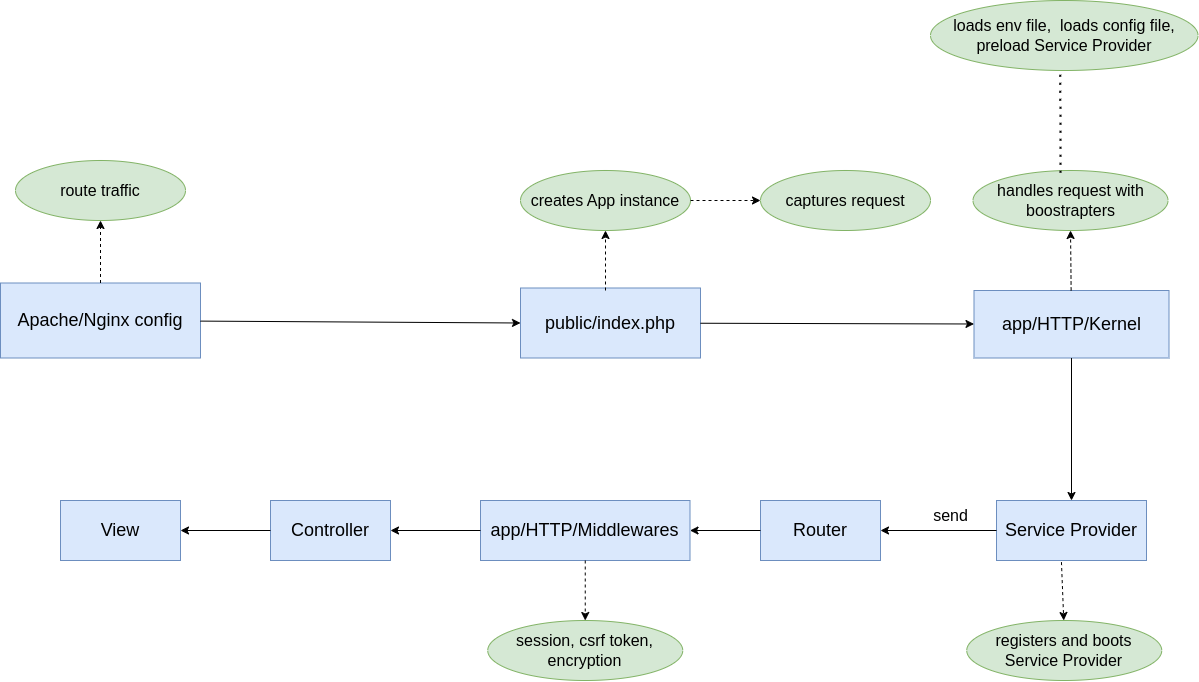

The diagram above was exported from draw.io. Its source (the exported page's mxGraphModel, read from the mxfile embedded in the PNG):
<mxGraphModel dx="2350" dy="1933" grid="1" gridSize="10" guides="1" tooltips="1" connect="1" arrows="1" fold="1" page="1" pageScale="1" pageWidth="850" pageHeight="1100" math="0" shadow="0">
  <root>
    <mxCell id="0" />
    <mxCell id="1" parent="0" />
    <mxCell id="YN7FYjBsSWvyhbgNwVwG-1" value="public/index.php" style="rounded=0;whiteSpace=wrap;html=1;fontSize=18;fillColor=#dae8fc;strokeColor=#6c8ebf;" vertex="1" parent="1">
      <mxGeometry x="260" y="227.5" width="180" height="70" as="geometry" />
    </mxCell>
    <mxCell id="YN7FYjBsSWvyhbgNwVwG-2" value="&lt;p style=&quot;font-size: 18px;&quot;&gt;Apache/Nginx config&lt;/p&gt;" style="rounded=0;whiteSpace=wrap;html=1;fillColor=#dae8fc;strokeColor=#6c8ebf;" vertex="1" parent="1">
      <mxGeometry x="-260" y="222.5" width="200" height="75" as="geometry" />
    </mxCell>
    <mxCell id="YN7FYjBsSWvyhbgNwVwG-7" value="route traffic" style="ellipse;whiteSpace=wrap;html=1;fontSize=16;fillColor=#d5e8d4;strokeColor=#82b366;" vertex="1" parent="1">
      <mxGeometry x="-245" y="100" width="170" height="60" as="geometry" />
    </mxCell>
    <mxCell id="YN7FYjBsSWvyhbgNwVwG-8" value="" style="endArrow=classic;html=1;rounded=0;dashed=1;" edge="1" parent="1" source="YN7FYjBsSWvyhbgNwVwG-2" target="YN7FYjBsSWvyhbgNwVwG-7">
      <mxGeometry width="50" height="50" relative="1" as="geometry">
        <mxPoint x="-10" y="300" as="sourcePoint" />
        <mxPoint x="40" y="250" as="targetPoint" />
      </mxGeometry>
    </mxCell>
    <mxCell id="YN7FYjBsSWvyhbgNwVwG-9" value="" style="endArrow=classic;html=1;rounded=0;entryX=0;entryY=0.5;entryDx=0;entryDy=0;" edge="1" parent="1" source="YN7FYjBsSWvyhbgNwVwG-2" target="YN7FYjBsSWvyhbgNwVwG-1">
      <mxGeometry width="50" height="50" relative="1" as="geometry">
        <mxPoint x="140" y="180" as="sourcePoint" />
        <mxPoint x="190" y="130" as="targetPoint" />
      </mxGeometry>
    </mxCell>
    <mxCell id="YN7FYjBsSWvyhbgNwVwG-10" value="creates App instance" style="ellipse;whiteSpace=wrap;html=1;fontSize=16;fillColor=#d5e8d4;strokeColor=#82b366;" vertex="1" parent="1">
      <mxGeometry x="260" y="110" width="170" height="60" as="geometry" />
    </mxCell>
    <mxCell id="YN7FYjBsSWvyhbgNwVwG-11" value="captures request" style="ellipse;whiteSpace=wrap;html=1;fontSize=16;fillColor=#d5e8d4;strokeColor=#82b366;" vertex="1" parent="1">
      <mxGeometry x="500" y="110" width="170" height="60" as="geometry" />
    </mxCell>
    <mxCell id="YN7FYjBsSWvyhbgNwVwG-12" value="" style="endArrow=classic;html=1;rounded=0;entryX=0.5;entryY=1;entryDx=0;entryDy=0;dashed=1;" edge="1" parent="1" target="YN7FYjBsSWvyhbgNwVwG-10">
      <mxGeometry width="50" height="50" relative="1" as="geometry">
        <mxPoint x="345" y="230" as="sourcePoint" />
        <mxPoint x="320" y="130" as="targetPoint" />
      </mxGeometry>
    </mxCell>
    <mxCell id="YN7FYjBsSWvyhbgNwVwG-13" value="" style="endArrow=classic;html=1;rounded=0;dashed=1;" edge="1" parent="1" source="YN7FYjBsSWvyhbgNwVwG-10" target="YN7FYjBsSWvyhbgNwVwG-11">
      <mxGeometry width="50" height="50" relative="1" as="geometry">
        <mxPoint x="270" y="180" as="sourcePoint" />
        <mxPoint x="320" y="130" as="targetPoint" />
      </mxGeometry>
    </mxCell>
    <mxCell id="YN7FYjBsSWvyhbgNwVwG-14" value="app/HTTP/Kernel" style="rounded=0;whiteSpace=wrap;html=1;fontSize=18;fillColor=#dae8fc;strokeColor=#6c8ebf;" vertex="1" parent="1">
      <mxGeometry x="713.5" y="230" width="195" height="67.5" as="geometry" />
    </mxCell>
    <mxCell id="YN7FYjBsSWvyhbgNwVwG-15" value="" style="endArrow=classic;html=1;rounded=0;" edge="1" parent="1" source="YN7FYjBsSWvyhbgNwVwG-1" target="YN7FYjBsSWvyhbgNwVwG-14">
      <mxGeometry width="50" height="50" relative="1" as="geometry">
        <mxPoint x="210" y="180" as="sourcePoint" />
        <mxPoint x="260" y="130" as="targetPoint" />
      </mxGeometry>
    </mxCell>
    <mxCell id="YN7FYjBsSWvyhbgNwVwG-18" value="handles request with boostrapters" style="ellipse;whiteSpace=wrap;html=1;fontSize=16;fillColor=#d5e8d4;strokeColor=#82b366;" vertex="1" parent="1">
      <mxGeometry x="712.5" y="110" width="195" height="60" as="geometry" />
    </mxCell>
    <mxCell id="YN7FYjBsSWvyhbgNwVwG-19" value="" style="endArrow=classic;html=1;rounded=0;dashed=1;" edge="1" parent="1" source="YN7FYjBsSWvyhbgNwVwG-14" target="YN7FYjBsSWvyhbgNwVwG-18">
      <mxGeometry width="50" height="50" relative="1" as="geometry">
        <mxPoint x="670" y="170" as="sourcePoint" />
        <mxPoint x="720" y="120" as="targetPoint" />
      </mxGeometry>
    </mxCell>
    <mxCell id="YN7FYjBsSWvyhbgNwVwG-20" value="" style="endArrow=none;dashed=1;html=1;dashPattern=1 3;strokeWidth=2;rounded=0;exitX=0.449;exitY=0.037;exitDx=0;exitDy=0;exitPerimeter=0;entryX=0.485;entryY=0.997;entryDx=0;entryDy=0;entryPerimeter=0;" edge="1" parent="1" source="YN7FYjBsSWvyhbgNwVwG-18" target="YN7FYjBsSWvyhbgNwVwG-21">
      <mxGeometry width="50" height="50" relative="1" as="geometry">
        <mxPoint x="670" y="170" as="sourcePoint" />
        <mxPoint x="800" y="40" as="targetPoint" />
        <Array as="points">
          <mxPoint x="800" y="70" />
        </Array>
      </mxGeometry>
    </mxCell>
    <mxCell id="YN7FYjBsSWvyhbgNwVwG-21" value="loads env file,&amp;nbsp; loads config file, preload Service Provider" style="ellipse;whiteSpace=wrap;html=1;fontSize=16;fillColor=#d5e8d4;strokeColor=#82b366;" vertex="1" parent="1">
      <mxGeometry x="670" y="-60" width="267.5" height="70" as="geometry" />
    </mxCell>
    <mxCell id="YN7FYjBsSWvyhbgNwVwG-24" value="" style="endArrow=classic;html=1;rounded=0;" edge="1" parent="1" source="YN7FYjBsSWvyhbgNwVwG-14" target="YN7FYjBsSWvyhbgNwVwG-27">
      <mxGeometry width="50" height="50" relative="1" as="geometry">
        <mxPoint x="870" y="440" as="sourcePoint" />
        <mxPoint x="810" y="430" as="targetPoint" />
      </mxGeometry>
    </mxCell>
    <mxCell id="YN7FYjBsSWvyhbgNwVwG-25" style="edgeStyle=orthogonalEdgeStyle;rounded=0;orthogonalLoop=1;jettySize=auto;html=1;exitX=0.5;exitY=1;exitDx=0;exitDy=0;" edge="1" parent="1" source="YN7FYjBsSWvyhbgNwVwG-14" target="YN7FYjBsSWvyhbgNwVwG-14">
      <mxGeometry relative="1" as="geometry" />
    </mxCell>
    <mxCell id="YN7FYjBsSWvyhbgNwVwG-27" value="&lt;font style=&quot;font-size: 18px;&quot;&gt;Service Provider&lt;/font&gt;" style="rounded=0;whiteSpace=wrap;html=1;fillColor=#dae8fc;strokeColor=#6c8ebf;" vertex="1" parent="1">
      <mxGeometry x="736" y="440" width="150" height="60" as="geometry" />
    </mxCell>
    <mxCell id="YN7FYjBsSWvyhbgNwVwG-29" value="registers and boots Service Provider" style="ellipse;whiteSpace=wrap;html=1;fontSize=16;fillColor=#d5e8d4;strokeColor=#82b366;" vertex="1" parent="1">
      <mxGeometry x="706.25" y="560" width="195" height="60" as="geometry" />
    </mxCell>
    <mxCell id="YN7FYjBsSWvyhbgNwVwG-30" value="" style="endArrow=classic;html=1;rounded=0;exitX=0.433;exitY=1.027;exitDx=0;exitDy=0;exitPerimeter=0;dashed=1;" edge="1" parent="1" source="YN7FYjBsSWvyhbgNwVwG-27" target="YN7FYjBsSWvyhbgNwVwG-29">
      <mxGeometry width="50" height="50" relative="1" as="geometry">
        <mxPoint x="993.5" y="460" as="sourcePoint" />
        <mxPoint x="1043.5" y="410" as="targetPoint" />
      </mxGeometry>
    </mxCell>
    <mxCell id="YN7FYjBsSWvyhbgNwVwG-31" value="&lt;font style=&quot;font-size: 18px;&quot;&gt;Router&lt;/font&gt;" style="rounded=0;whiteSpace=wrap;html=1;fillColor=#dae8fc;strokeColor=#6c8ebf;" vertex="1" parent="1">
      <mxGeometry x="500" y="440" width="120" height="60" as="geometry" />
    </mxCell>
    <mxCell id="YN7FYjBsSWvyhbgNwVwG-32" value="" style="endArrow=classic;html=1;rounded=0;" edge="1" parent="1" source="YN7FYjBsSWvyhbgNwVwG-27" target="YN7FYjBsSWvyhbgNwVwG-31">
      <mxGeometry width="50" height="50" relative="1" as="geometry">
        <mxPoint x="753.5" y="410" as="sourcePoint" />
        <mxPoint x="633.5" y="450" as="targetPoint" />
      </mxGeometry>
    </mxCell>
    <mxCell id="YN7FYjBsSWvyhbgNwVwG-34" value="send" style="text;html=1;align=center;verticalAlign=middle;resizable=0;points=[];autosize=1;strokeColor=none;fillColor=none;fontSize=16;" vertex="1" parent="1">
      <mxGeometry x="660" y="440" width="60" height="30" as="geometry" />
    </mxCell>
    <mxCell id="YN7FYjBsSWvyhbgNwVwG-35" value="app/HTTP/Middlewares" style="rounded=0;whiteSpace=wrap;html=1;fontSize=18;fillColor=#dae8fc;strokeColor=#6c8ebf;" vertex="1" parent="1">
      <mxGeometry x="220" y="440" width="209.5" height="60" as="geometry" />
    </mxCell>
    <mxCell id="YN7FYjBsSWvyhbgNwVwG-36" value="session, csrf token, encryption" style="ellipse;whiteSpace=wrap;html=1;fontSize=16;fillColor=#d5e8d4;strokeColor=#82b366;" vertex="1" parent="1">
      <mxGeometry x="227.25" y="560" width="195" height="60" as="geometry" />
    </mxCell>
    <mxCell id="YN7FYjBsSWvyhbgNwVwG-37" value="" style="endArrow=classic;html=1;rounded=0;dashed=1;" edge="1" parent="1" source="YN7FYjBsSWvyhbgNwVwG-35" target="YN7FYjBsSWvyhbgNwVwG-36">
      <mxGeometry width="50" height="50" relative="1" as="geometry">
        <mxPoint x="364.75" y="450" as="sourcePoint" />
        <mxPoint x="414.75" y="400" as="targetPoint" />
      </mxGeometry>
    </mxCell>
    <mxCell id="YN7FYjBsSWvyhbgNwVwG-38" value="" style="endArrow=classic;html=1;rounded=0;exitX=0;exitY=0.5;exitDx=0;exitDy=0;" edge="1" parent="1" source="YN7FYjBsSWvyhbgNwVwG-31" target="YN7FYjBsSWvyhbgNwVwG-35">
      <mxGeometry width="50" height="50" relative="1" as="geometry">
        <mxPoint x="540" y="470" as="sourcePoint" />
        <mxPoint x="270" y="390" as="targetPoint" />
      </mxGeometry>
    </mxCell>
    <mxCell id="YN7FYjBsSWvyhbgNwVwG-40" value="&lt;font style=&quot;font-size: 18px;&quot;&gt;Controller&lt;/font&gt;" style="rounded=0;whiteSpace=wrap;html=1;fillColor=#dae8fc;strokeColor=#6c8ebf;" vertex="1" parent="1">
      <mxGeometry x="10" y="440" width="120" height="60" as="geometry" />
    </mxCell>
    <mxCell id="YN7FYjBsSWvyhbgNwVwG-41" value="&lt;font style=&quot;font-size: 18px;&quot;&gt;View&lt;/font&gt;" style="rounded=0;whiteSpace=wrap;html=1;fillColor=#dae8fc;strokeColor=#6c8ebf;" vertex="1" parent="1">
      <mxGeometry x="-200" y="440" width="120" height="60" as="geometry" />
    </mxCell>
    <mxCell id="YN7FYjBsSWvyhbgNwVwG-42" value="" style="endArrow=classic;html=1;rounded=0;exitX=0;exitY=0.5;exitDx=0;exitDy=0;" edge="1" parent="1" source="YN7FYjBsSWvyhbgNwVwG-40" target="YN7FYjBsSWvyhbgNwVwG-41">
      <mxGeometry width="50" height="50" relative="1" as="geometry">
        <mxPoint x="-90" y="380" as="sourcePoint" />
        <mxPoint x="-210" y="380" as="targetPoint" />
      </mxGeometry>
    </mxCell>
    <mxCell id="YN7FYjBsSWvyhbgNwVwG-43" value="" style="endArrow=classic;html=1;rounded=0;exitX=0;exitY=0.5;exitDx=0;exitDy=0;" edge="1" parent="1" source="YN7FYjBsSWvyhbgNwVwG-35" target="YN7FYjBsSWvyhbgNwVwG-40">
      <mxGeometry width="50" height="50" relative="1" as="geometry">
        <mxPoint x="-90" y="380" as="sourcePoint" />
        <mxPoint x="-40" y="330" as="targetPoint" />
      </mxGeometry>
    </mxCell>
  </root>
</mxGraphModel>